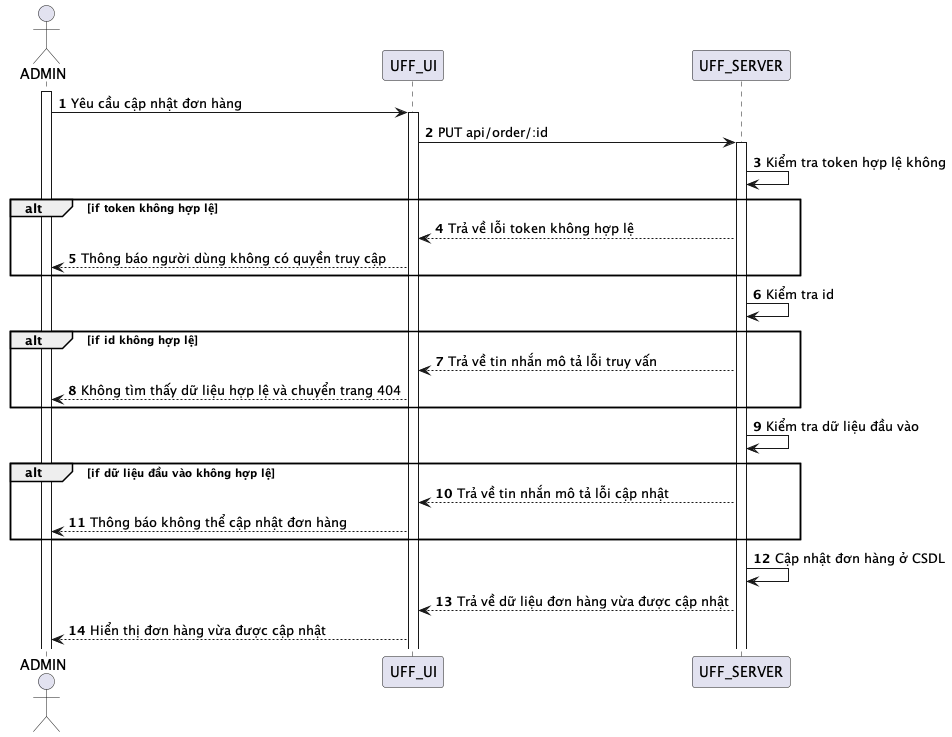

The diagram above was rendered by PlantUML. Its source (embedded in the PNG):
@startuml
autonumber
actor ADMIN

activate ADMIN

ADMIN -> UFF_UI: Yêu cầu cập nhật đơn hàng
activate UFF_UI

UFF_UI -> UFF_SERVER: PUT api/order/:id
activate UFF_SERVER

UFF_SERVER -> UFF_SERVER: Kiểm tra token hợp lệ không

alt if token không hợp lệ
UFF_SERVER --> UFF_UI: Trả về lỗi token không hợp lệ
UFF_UI --> ADMIN: Thông báo người dùng không có quyền truy cập
end

UFF_SERVER -> UFF_SERVER: Kiểm tra id

alt if id không hợp lệ
UFF_SERVER --> UFF_UI: Trả về tin nhắn mô tả lỗi truy vấn
UFF_UI --> ADMIN: Không tìm thấy dữ liệu hợp lệ và chuyển trang 404
end

UFF_SERVER -> UFF_SERVER: Kiểm tra dữ liệu đầu vào

alt if dữ liệu đầu vào không hợp lệ
UFF_SERVER --> UFF_UI: Trả về tin nhắn mô tả lỗi cập nhật
UFF_UI --> ADMIN: Thông báo không thể cập nhật đơn hàng
end



UFF_SERVER->UFF_SERVER: Cập nhật đơn hàng ở CSDL
UFF_SERVER --> UFF_UI: Trả về dữ liệu đơn hàng vừa được cập nhật
UFF_UI --> ADMIN: Hiển thị đơn hàng vừa được cập nhật 


@enduml